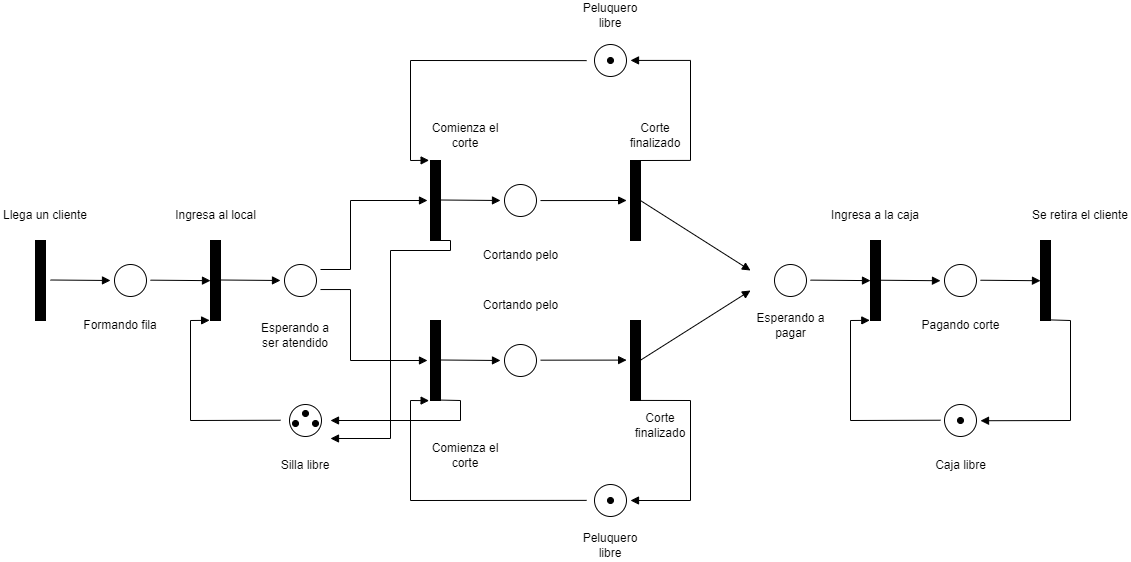

The diagram above was exported from draw.io. Its source (the exported page's mxGraphModel, read from the mxfile embedded in the PNG):
<mxGraphModel dx="1923" dy="829" grid="1" gridSize="10" guides="1" tooltips="1" connect="1" arrows="1" fold="1" page="1" pageScale="1" pageWidth="850" pageHeight="1100" math="0" shadow="0">
  <root>
    <mxCell id="0" />
    <mxCell id="1" parent="0" />
    <mxCell id="5FJ_q3Ei2ZNbUEDLD1jN-10" value="" style="html=1;points=[];perimeter=orthogonalPerimeter;fillColor=#000000;" vertex="1" parent="1">
      <mxGeometry x="45" y="600" width="10" height="80" as="geometry" />
    </mxCell>
    <mxCell id="5FJ_q3Ei2ZNbUEDLD1jN-11" value="" style="html=1;verticalAlign=bottom;endArrow=block;rounded=0;" edge="1" parent="1">
      <mxGeometry width="80" relative="1" as="geometry">
        <mxPoint x="60" y="639.5" as="sourcePoint" />
        <mxPoint x="120" y="640" as="targetPoint" />
      </mxGeometry>
    </mxCell>
    <mxCell id="5FJ_q3Ei2ZNbUEDLD1jN-12" value="" style="ellipse;html=1;shape=startState;fillColor=#FFFFFF;strokeColor=#000000;" vertex="1" parent="1">
      <mxGeometry x="120" y="620" width="40" height="40" as="geometry" />
    </mxCell>
    <mxCell id="5FJ_q3Ei2ZNbUEDLD1jN-13" value="Llega un cliente" style="text;html=1;strokeColor=none;fillColor=none;align=center;verticalAlign=middle;whiteSpace=wrap;rounded=0;" vertex="1" parent="1">
      <mxGeometry x="10" y="560" width="90" height="30" as="geometry" />
    </mxCell>
    <mxCell id="5FJ_q3Ei2ZNbUEDLD1jN-15" value="" style="html=1;points=[];perimeter=orthogonalPerimeter;fillColor=#000000;" vertex="1" parent="1">
      <mxGeometry x="220" y="600" width="10" height="80" as="geometry" />
    </mxCell>
    <mxCell id="5FJ_q3Ei2ZNbUEDLD1jN-16" value="" style="html=1;verticalAlign=bottom;endArrow=block;rounded=0;" edge="1" parent="1">
      <mxGeometry width="80" relative="1" as="geometry">
        <mxPoint x="159.9999999999999" y="639.66" as="sourcePoint" />
        <mxPoint x="219.9999999999999" y="640.1599999999999" as="targetPoint" />
      </mxGeometry>
    </mxCell>
    <mxCell id="5FJ_q3Ei2ZNbUEDLD1jN-17" value="Formando fila" style="text;html=1;strokeColor=none;fillColor=none;align=center;verticalAlign=middle;whiteSpace=wrap;rounded=0;" vertex="1" parent="1">
      <mxGeometry x="90" y="670" width="80" height="30" as="geometry" />
    </mxCell>
    <mxCell id="5FJ_q3Ei2ZNbUEDLD1jN-19" value="Ingresa al local" style="text;html=1;strokeColor=none;fillColor=none;align=center;verticalAlign=middle;whiteSpace=wrap;rounded=0;" vertex="1" parent="1">
      <mxGeometry x="182.5" y="560" width="85" height="30" as="geometry" />
    </mxCell>
    <mxCell id="5FJ_q3Ei2ZNbUEDLD1jN-21" value="" style="html=1;verticalAlign=bottom;endArrow=block;rounded=0;" edge="1" parent="1">
      <mxGeometry width="80" relative="1" as="geometry">
        <mxPoint x="229.9999999999999" y="639.5" as="sourcePoint" />
        <mxPoint x="289.9999999999999" y="639.9999999999999" as="targetPoint" />
      </mxGeometry>
    </mxCell>
    <mxCell id="5FJ_q3Ei2ZNbUEDLD1jN-22" value="" style="ellipse;html=1;shape=startState;fillColor=#FFFFFF;strokeColor=#000000;" vertex="1" parent="1">
      <mxGeometry x="290" y="620" width="40" height="40" as="geometry" />
    </mxCell>
    <mxCell id="5FJ_q3Ei2ZNbUEDLD1jN-23" value="Esperando a ser atendido" style="text;html=1;strokeColor=none;fillColor=none;align=center;verticalAlign=middle;whiteSpace=wrap;rounded=0;" vertex="1" parent="1">
      <mxGeometry x="260" y="680" width="90" height="30" as="geometry" />
    </mxCell>
    <mxCell id="5FJ_q3Ei2ZNbUEDLD1jN-24" value="" style="ellipse;html=1;shape=startState;fillColor=#FFFFFF;strokeColor=#000000;" vertex="1" parent="1">
      <mxGeometry x="295" y="760" width="40" height="40" as="geometry" />
    </mxCell>
    <mxCell id="5FJ_q3Ei2ZNbUEDLD1jN-25" value="Silla libre" style="text;html=1;strokeColor=none;fillColor=none;align=center;verticalAlign=middle;whiteSpace=wrap;rounded=0;" vertex="1" parent="1">
      <mxGeometry x="285" y="810" width="60" height="30" as="geometry" />
    </mxCell>
    <mxCell id="5FJ_q3Ei2ZNbUEDLD1jN-26" value="" style="ellipse;html=1;shape=startState;fillColor=#000000;strokeColor=#000000;" vertex="1" parent="1">
      <mxGeometry x="300" y="778" width="10" height="10" as="geometry" />
    </mxCell>
    <mxCell id="5FJ_q3Ei2ZNbUEDLD1jN-28" value="" style="html=1;verticalAlign=bottom;endArrow=block;rounded=0;entryX=-0.088;entryY=0.998;entryDx=0;entryDy=0;entryPerimeter=0;" edge="1" parent="1" target="5FJ_q3Ei2ZNbUEDLD1jN-15">
      <mxGeometry width="80" relative="1" as="geometry">
        <mxPoint x="289.9999999999999" y="779.75" as="sourcePoint" />
        <mxPoint x="200" y="680" as="targetPoint" />
        <Array as="points">
          <mxPoint x="200" y="780" />
          <mxPoint x="200" y="680" />
        </Array>
      </mxGeometry>
    </mxCell>
    <mxCell id="5FJ_q3Ei2ZNbUEDLD1jN-29" value="" style="html=1;points=[];perimeter=orthogonalPerimeter;fillColor=#000000;" vertex="1" parent="1">
      <mxGeometry x="440" y="520" width="10" height="80" as="geometry" />
    </mxCell>
    <mxCell id="5FJ_q3Ei2ZNbUEDLD1jN-30" value="" style="ellipse;html=1;shape=startState;fillColor=#000000;strokeColor=#000000;" vertex="1" parent="1">
      <mxGeometry x="320" y="778" width="10" height="10" as="geometry" />
    </mxCell>
    <mxCell id="5FJ_q3Ei2ZNbUEDLD1jN-31" value="" style="ellipse;html=1;shape=startState;fillColor=#000000;strokeColor=#000000;" vertex="1" parent="1">
      <mxGeometry x="310" y="768" width="10" height="10" as="geometry" />
    </mxCell>
    <mxCell id="5FJ_q3Ei2ZNbUEDLD1jN-32" value="" style="html=1;points=[];perimeter=orthogonalPerimeter;fillColor=#000000;" vertex="1" parent="1">
      <mxGeometry x="440" y="680" width="10" height="80" as="geometry" />
    </mxCell>
    <mxCell id="5FJ_q3Ei2ZNbUEDLD1jN-33" value="" style="html=1;verticalAlign=bottom;endArrow=block;rounded=0;exitX=1.079;exitY=0.995;exitDx=0;exitDy=0;exitPerimeter=0;" edge="1" parent="1" source="5FJ_q3Ei2ZNbUEDLD1jN-32">
      <mxGeometry width="80" relative="1" as="geometry">
        <mxPoint x="470" y="760" as="sourcePoint" />
        <mxPoint x="340" y="780" as="targetPoint" />
        <Array as="points">
          <mxPoint x="470" y="760" />
          <mxPoint x="470" y="780" />
        </Array>
      </mxGeometry>
    </mxCell>
    <mxCell id="5FJ_q3Ei2ZNbUEDLD1jN-34" value="" style="html=1;verticalAlign=bottom;endArrow=block;rounded=0;" edge="1" parent="1">
      <mxGeometry width="80" relative="1" as="geometry">
        <mxPoint x="450" y="600" as="sourcePoint" />
        <mxPoint x="340" y="798" as="targetPoint" />
        <Array as="points">
          <mxPoint x="460" y="600" />
          <mxPoint x="460" y="610" />
          <mxPoint x="400" y="610" />
          <mxPoint x="400" y="798" />
        </Array>
      </mxGeometry>
    </mxCell>
    <mxCell id="5FJ_q3Ei2ZNbUEDLD1jN-35" value="" style="html=1;verticalAlign=bottom;endArrow=block;rounded=0;" edge="1" parent="1">
      <mxGeometry width="80" relative="1" as="geometry">
        <mxPoint x="329.9999999999999" y="629" as="sourcePoint" />
        <mxPoint x="437" y="560" as="targetPoint" />
        <Array as="points">
          <mxPoint x="360" y="629" />
          <mxPoint x="360" y="560" />
        </Array>
      </mxGeometry>
    </mxCell>
    <mxCell id="5FJ_q3Ei2ZNbUEDLD1jN-36" value="" style="html=1;verticalAlign=bottom;endArrow=block;rounded=0;" edge="1" parent="1">
      <mxGeometry width="80" relative="1" as="geometry">
        <mxPoint x="329.9999999999999" y="649.0400000000002" as="sourcePoint" />
        <mxPoint x="437" y="720" as="targetPoint" />
        <Array as="points">
          <mxPoint x="360" y="649.0400000000002" />
          <mxPoint x="360" y="720" />
        </Array>
      </mxGeometry>
    </mxCell>
    <mxCell id="5FJ_q3Ei2ZNbUEDLD1jN-37" value="Comienza el corte" style="text;html=1;strokeColor=none;fillColor=none;align=center;verticalAlign=middle;whiteSpace=wrap;rounded=0;" vertex="1" parent="1">
      <mxGeometry x="440" y="800" width="70" height="30" as="geometry" />
    </mxCell>
    <mxCell id="5FJ_q3Ei2ZNbUEDLD1jN-38" value="Comienza el corte" style="text;html=1;strokeColor=none;fillColor=none;align=center;verticalAlign=middle;whiteSpace=wrap;rounded=0;" vertex="1" parent="1">
      <mxGeometry x="440" y="480" width="70" height="30" as="geometry" />
    </mxCell>
    <mxCell id="5FJ_q3Ei2ZNbUEDLD1jN-40" value="" style="html=1;verticalAlign=bottom;endArrow=block;rounded=0;" edge="1" parent="1">
      <mxGeometry width="80" relative="1" as="geometry">
        <mxPoint x="450" y="719.5" as="sourcePoint" />
        <mxPoint x="510" y="720" as="targetPoint" />
      </mxGeometry>
    </mxCell>
    <mxCell id="5FJ_q3Ei2ZNbUEDLD1jN-41" value="" style="ellipse;html=1;shape=startState;fillColor=#FFFFFF;strokeColor=#000000;" vertex="1" parent="1">
      <mxGeometry x="510" y="700" width="40" height="40" as="geometry" />
    </mxCell>
    <mxCell id="5FJ_q3Ei2ZNbUEDLD1jN-42" value="" style="html=1;verticalAlign=bottom;endArrow=block;rounded=0;" edge="1" parent="1">
      <mxGeometry width="80" relative="1" as="geometry">
        <mxPoint x="450" y="559.5" as="sourcePoint" />
        <mxPoint x="510" y="560" as="targetPoint" />
      </mxGeometry>
    </mxCell>
    <mxCell id="5FJ_q3Ei2ZNbUEDLD1jN-43" value="" style="ellipse;html=1;shape=startState;fillColor=#FFFFFF;strokeColor=#000000;" vertex="1" parent="1">
      <mxGeometry x="510" y="540" width="40" height="40" as="geometry" />
    </mxCell>
    <mxCell id="5FJ_q3Ei2ZNbUEDLD1jN-44" value="Cortando pelo" style="text;html=1;strokeColor=none;fillColor=none;align=center;verticalAlign=middle;whiteSpace=wrap;rounded=0;" vertex="1" parent="1">
      <mxGeometry x="487.5" y="650" width="85" height="30" as="geometry" />
    </mxCell>
    <mxCell id="5FJ_q3Ei2ZNbUEDLD1jN-45" value="Cortando pelo" style="text;html=1;strokeColor=none;fillColor=none;align=center;verticalAlign=middle;whiteSpace=wrap;rounded=0;" vertex="1" parent="1">
      <mxGeometry x="487.5" y="600" width="85" height="30" as="geometry" />
    </mxCell>
    <mxCell id="5FJ_q3Ei2ZNbUEDLD1jN-46" value="" style="ellipse;html=1;shape=startState;fillColor=#FFFFFF;strokeColor=#000000;" vertex="1" parent="1">
      <mxGeometry x="600" y="840" width="40" height="40" as="geometry" />
    </mxCell>
    <mxCell id="5FJ_q3Ei2ZNbUEDLD1jN-47" value="" style="ellipse;html=1;shape=startState;fillColor=#FFFFFF;strokeColor=#000000;" vertex="1" parent="1">
      <mxGeometry x="600" y="400" width="40" height="40" as="geometry" />
    </mxCell>
    <mxCell id="5FJ_q3Ei2ZNbUEDLD1jN-48" value="Peluquero libre" style="text;html=1;strokeColor=none;fillColor=none;align=center;verticalAlign=middle;whiteSpace=wrap;rounded=0;" vertex="1" parent="1">
      <mxGeometry x="585" y="890" width="70" height="30" as="geometry" />
    </mxCell>
    <mxCell id="5FJ_q3Ei2ZNbUEDLD1jN-49" value="Peluquero libre" style="text;html=1;strokeColor=none;fillColor=none;align=center;verticalAlign=middle;whiteSpace=wrap;rounded=0;" vertex="1" parent="1">
      <mxGeometry x="585" y="360" width="70" height="30" as="geometry" />
    </mxCell>
    <mxCell id="5FJ_q3Ei2ZNbUEDLD1jN-50" value="" style="ellipse;html=1;shape=startState;fillColor=#000000;strokeColor=#000000;" vertex="1" parent="1">
      <mxGeometry x="615" y="855" width="10" height="10" as="geometry" />
    </mxCell>
    <mxCell id="5FJ_q3Ei2ZNbUEDLD1jN-51" value="" style="ellipse;html=1;shape=startState;fillColor=#000000;strokeColor=#000000;" vertex="1" parent="1">
      <mxGeometry x="615" y="415" width="10" height="10" as="geometry" />
    </mxCell>
    <mxCell id="5FJ_q3Ei2ZNbUEDLD1jN-52" value="" style="html=1;verticalAlign=bottom;endArrow=block;rounded=0;entryX=-0.388;entryY=0.495;entryDx=0;entryDy=0;entryPerimeter=0;" edge="1" parent="1" target="5FJ_q3Ei2ZNbUEDLD1jN-53">
      <mxGeometry width="80" relative="1" as="geometry">
        <mxPoint x="550" y="719.6700000000001" as="sourcePoint" />
        <mxPoint x="610" y="720.1700000000001" as="targetPoint" />
      </mxGeometry>
    </mxCell>
    <mxCell id="5FJ_q3Ei2ZNbUEDLD1jN-53" value="" style="html=1;points=[];perimeter=orthogonalPerimeter;fillColor=#000000;" vertex="1" parent="1">
      <mxGeometry x="640" y="680" width="10" height="80" as="geometry" />
    </mxCell>
    <mxCell id="5FJ_q3Ei2ZNbUEDLD1jN-54" value="" style="html=1;points=[];perimeter=orthogonalPerimeter;fillColor=#000000;" vertex="1" parent="1">
      <mxGeometry x="640" y="520" width="10" height="80" as="geometry" />
    </mxCell>
    <mxCell id="5FJ_q3Ei2ZNbUEDLD1jN-55" value="" style="html=1;verticalAlign=bottom;endArrow=block;rounded=0;entryX=-0.388;entryY=0.495;entryDx=0;entryDy=0;entryPerimeter=0;" edge="1" parent="1">
      <mxGeometry width="80" relative="1" as="geometry">
        <mxPoint x="550" y="560.07" as="sourcePoint" />
        <mxPoint x="636.1200000000001" y="560" as="targetPoint" />
      </mxGeometry>
    </mxCell>
    <mxCell id="5FJ_q3Ei2ZNbUEDLD1jN-56" value="Corte finalizado" style="text;html=1;strokeColor=none;fillColor=none;align=center;verticalAlign=middle;whiteSpace=wrap;rounded=0;" vertex="1" parent="1">
      <mxGeometry x="640" y="770" width="60" height="30" as="geometry" />
    </mxCell>
    <mxCell id="5FJ_q3Ei2ZNbUEDLD1jN-58" value="Corte finalizado" style="text;html=1;strokeColor=none;fillColor=none;align=center;verticalAlign=middle;whiteSpace=wrap;rounded=0;" vertex="1" parent="1">
      <mxGeometry x="630" y="480" width="70" height="30" as="geometry" />
    </mxCell>
    <mxCell id="5FJ_q3Ei2ZNbUEDLD1jN-59" value="" style="html=1;verticalAlign=bottom;endArrow=block;rounded=0;exitX=0.823;exitY=0.999;exitDx=0;exitDy=0;exitPerimeter=0;entryX=1;entryY=0.5;entryDx=0;entryDy=0;" edge="1" parent="1" source="5FJ_q3Ei2ZNbUEDLD1jN-53" target="5FJ_q3Ei2ZNbUEDLD1jN-46">
      <mxGeometry width="80" relative="1" as="geometry">
        <mxPoint x="700" y="839.4000000000001" as="sourcePoint" />
        <mxPoint x="700" y="860" as="targetPoint" />
        <Array as="points">
          <mxPoint x="700" y="760" />
          <mxPoint x="700" y="860" />
        </Array>
      </mxGeometry>
    </mxCell>
    <mxCell id="5FJ_q3Ei2ZNbUEDLD1jN-60" value="" style="html=1;verticalAlign=bottom;endArrow=block;rounded=0;entryX=-0.138;entryY=1.002;entryDx=0;entryDy=0;entryPerimeter=0;" edge="1" parent="1" target="5FJ_q3Ei2ZNbUEDLD1jN-32">
      <mxGeometry width="80" relative="1" as="geometry">
        <mxPoint x="596.1199999999994" y="859.88" as="sourcePoint" />
        <mxPoint x="420" y="760" as="targetPoint" />
        <Array as="points">
          <mxPoint x="420" y="860" />
          <mxPoint x="420" y="760" />
        </Array>
      </mxGeometry>
    </mxCell>
    <mxCell id="5FJ_q3Ei2ZNbUEDLD1jN-62" value="" style="html=1;verticalAlign=bottom;endArrow=block;rounded=0;exitX=0.823;exitY=0.999;exitDx=0;exitDy=0;exitPerimeter=0;entryX=1;entryY=0.5;entryDx=0;entryDy=0;" edge="1" parent="1">
      <mxGeometry width="80" relative="1" as="geometry">
        <mxPoint x="648.2299999999998" y="520" as="sourcePoint" />
        <mxPoint x="640" y="419.9200000000001" as="targetPoint" />
        <Array as="points">
          <mxPoint x="700" y="519.9200000000001" />
          <mxPoint x="700" y="419.9200000000001" />
        </Array>
      </mxGeometry>
    </mxCell>
    <mxCell id="5FJ_q3Ei2ZNbUEDLD1jN-63" value="" style="html=1;verticalAlign=bottom;endArrow=block;rounded=0;entryX=-0.138;entryY=1.002;entryDx=0;entryDy=0;entryPerimeter=0;" edge="1" parent="1">
      <mxGeometry width="80" relative="1" as="geometry">
        <mxPoint x="596.1199999999997" y="420.1199999999999" as="sourcePoint" />
        <mxPoint x="438.6200000000001" y="519.8399999999999" as="targetPoint" />
        <Array as="points">
          <mxPoint x="420" y="420" />
          <mxPoint x="420" y="520" />
        </Array>
      </mxGeometry>
    </mxCell>
    <mxCell id="5FJ_q3Ei2ZNbUEDLD1jN-64" value="" style="ellipse;html=1;shape=startState;fillColor=#FFFFFF;strokeColor=#000000;" vertex="1" parent="1">
      <mxGeometry x="780" y="620" width="40" height="40" as="geometry" />
    </mxCell>
    <mxCell id="5FJ_q3Ei2ZNbUEDLD1jN-65" value="" style="html=1;verticalAlign=bottom;endArrow=block;rounded=0;" edge="1" parent="1">
      <mxGeometry width="80" relative="1" as="geometry">
        <mxPoint x="650" y="719.69" as="sourcePoint" />
        <mxPoint x="760" y="650" as="targetPoint" />
      </mxGeometry>
    </mxCell>
    <mxCell id="5FJ_q3Ei2ZNbUEDLD1jN-66" value="" style="html=1;verticalAlign=bottom;endArrow=block;rounded=0;" edge="1" parent="1">
      <mxGeometry width="80" relative="1" as="geometry">
        <mxPoint x="650" y="560.07" as="sourcePoint" />
        <mxPoint x="760" y="630" as="targetPoint" />
      </mxGeometry>
    </mxCell>
    <mxCell id="5FJ_q3Ei2ZNbUEDLD1jN-67" value="Esperando a pagar" style="text;html=1;strokeColor=none;fillColor=none;align=center;verticalAlign=middle;whiteSpace=wrap;rounded=0;" vertex="1" parent="1">
      <mxGeometry x="757.5" y="670" width="85" height="30" as="geometry" />
    </mxCell>
    <mxCell id="5FJ_q3Ei2ZNbUEDLD1jN-68" value="" style="html=1;points=[];perimeter=orthogonalPerimeter;fillColor=#000000;" vertex="1" parent="1">
      <mxGeometry x="880" y="600" width="10" height="80" as="geometry" />
    </mxCell>
    <mxCell id="5FJ_q3Ei2ZNbUEDLD1jN-69" value="" style="html=1;verticalAlign=bottom;endArrow=block;rounded=0;" edge="1" parent="1">
      <mxGeometry width="80" relative="1" as="geometry">
        <mxPoint x="820" y="639.6200000000001" as="sourcePoint" />
        <mxPoint x="880" y="640.12" as="targetPoint" />
      </mxGeometry>
    </mxCell>
    <mxCell id="5FJ_q3Ei2ZNbUEDLD1jN-70" value="Ingresa a la caja" style="text;html=1;strokeColor=none;fillColor=none;align=center;verticalAlign=middle;whiteSpace=wrap;rounded=0;" vertex="1" parent="1">
      <mxGeometry x="835" y="560" width="100" height="30" as="geometry" />
    </mxCell>
    <mxCell id="5FJ_q3Ei2ZNbUEDLD1jN-71" value="" style="html=1;verticalAlign=bottom;endArrow=block;rounded=0;" edge="1" parent="1">
      <mxGeometry width="80" relative="1" as="geometry">
        <mxPoint x="889.9999999999998" y="639.7300000000001" as="sourcePoint" />
        <mxPoint x="950.0000000000002" y="640.23" as="targetPoint" />
      </mxGeometry>
    </mxCell>
    <mxCell id="5FJ_q3Ei2ZNbUEDLD1jN-72" value="" style="ellipse;html=1;shape=startState;fillColor=#FFFFFF;strokeColor=#000000;" vertex="1" parent="1">
      <mxGeometry x="950" y="620" width="40" height="40" as="geometry" />
    </mxCell>
    <mxCell id="5FJ_q3Ei2ZNbUEDLD1jN-73" value="" style="html=1;points=[];perimeter=orthogonalPerimeter;fillColor=#000000;" vertex="1" parent="1">
      <mxGeometry x="1050" y="600" width="10" height="80" as="geometry" />
    </mxCell>
    <mxCell id="5FJ_q3Ei2ZNbUEDLD1jN-74" value="" style="html=1;verticalAlign=bottom;endArrow=block;rounded=0;" edge="1" parent="1">
      <mxGeometry width="80" relative="1" as="geometry">
        <mxPoint x="989.9999999999998" y="639.7300000000001" as="sourcePoint" />
        <mxPoint x="1050.0000000000002" y="640.23" as="targetPoint" />
      </mxGeometry>
    </mxCell>
    <mxCell id="5FJ_q3Ei2ZNbUEDLD1jN-75" value="Se retira el cliente" style="text;html=1;strokeColor=none;fillColor=none;align=center;verticalAlign=middle;whiteSpace=wrap;rounded=0;" vertex="1" parent="1">
      <mxGeometry x="1040" y="560" width="100" height="30" as="geometry" />
    </mxCell>
    <mxCell id="5FJ_q3Ei2ZNbUEDLD1jN-76" value="Pagando corte" style="text;html=1;strokeColor=none;fillColor=none;align=center;verticalAlign=middle;whiteSpace=wrap;rounded=0;" vertex="1" parent="1">
      <mxGeometry x="927.5" y="670" width="85" height="30" as="geometry" />
    </mxCell>
    <mxCell id="5FJ_q3Ei2ZNbUEDLD1jN-77" value="" style="html=1;verticalAlign=bottom;endArrow=block;rounded=0;entryX=-0.069;entryY=0.998;entryDx=0;entryDy=0;entryPerimeter=0;" edge="1" parent="1" target="5FJ_q3Ei2ZNbUEDLD1jN-68">
      <mxGeometry width="80" relative="1" as="geometry">
        <mxPoint x="950.0000000000007" y="779.73" as="sourcePoint" />
        <mxPoint x="860" y="680" as="targetPoint" />
        <Array as="points">
          <mxPoint x="860" y="780" />
          <mxPoint x="860" y="680" />
        </Array>
      </mxGeometry>
    </mxCell>
    <mxCell id="5FJ_q3Ei2ZNbUEDLD1jN-78" value="" style="ellipse;html=1;shape=startState;fillColor=#FFFFFF;strokeColor=#000000;" vertex="1" parent="1">
      <mxGeometry x="950" y="760" width="40" height="40" as="geometry" />
    </mxCell>
    <mxCell id="5FJ_q3Ei2ZNbUEDLD1jN-79" value="" style="html=1;verticalAlign=bottom;endArrow=block;rounded=0;exitX=1.052;exitY=0.993;exitDx=0;exitDy=0;exitPerimeter=0;" edge="1" parent="1" source="5FJ_q3Ei2ZNbUEDLD1jN-73">
      <mxGeometry width="80" relative="1" as="geometry">
        <mxPoint x="1080" y="680" as="sourcePoint" />
        <mxPoint x="990.0000000000002" y="780.23" as="targetPoint" />
        <Array as="points">
          <mxPoint x="1080" y="680" />
          <mxPoint x="1080" y="780" />
        </Array>
      </mxGeometry>
    </mxCell>
    <mxCell id="5FJ_q3Ei2ZNbUEDLD1jN-80" value="" style="ellipse;html=1;shape=startState;fillColor=#000000;strokeColor=#000000;" vertex="1" parent="1">
      <mxGeometry x="965" y="775" width="10" height="10" as="geometry" />
    </mxCell>
    <mxCell id="5FJ_q3Ei2ZNbUEDLD1jN-81" value="Caja libre" style="text;html=1;strokeColor=none;fillColor=none;align=center;verticalAlign=middle;whiteSpace=wrap;rounded=0;" vertex="1" parent="1">
      <mxGeometry x="927.5" y="810" width="85" height="30" as="geometry" />
    </mxCell>
  </root>
</mxGraphModel>